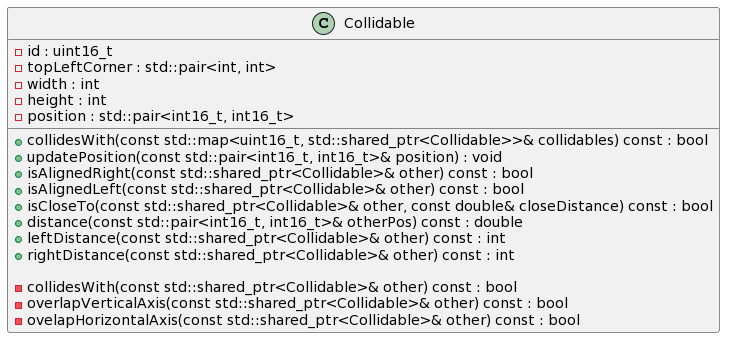

The diagram above was rendered by PlantUML. Its source (embedded in the PNG):
@startuml
class Collidable {
  - id : uint16_t
  - topLeftCorner : std::pair<int, int>
  - width : int
  - height : int
  - position : std::pair<int16_t, int16_t>

  + collidesWith(const std::map<uint16_t, std::shared_ptr<Collidable>>& collidables) const : bool
  + updatePosition(const std::pair<int16_t, int16_t>& position) : void
  + isAlignedRight(const std::shared_ptr<Collidable>& other) const : bool
  + isAlignedLeft(const std::shared_ptr<Collidable>& other) const : bool
  + isCloseTo(const std::shared_ptr<Collidable>& other, const double& closeDistance) const : bool
  + distance(const std::pair<int16_t, int16_t>& otherPos) const : double
  + leftDistance(const std::shared_ptr<Collidable>& other) const : int
  + rightDistance(const std::shared_ptr<Collidable>& other) const : int

  - collidesWith(const std::shared_ptr<Collidable>& other) const : bool
  - overlapVerticalAxis(const std::shared_ptr<Collidable>& other) const : bool
  - ovelapHorizontalAxis(const std::shared_ptr<Collidable>& other) const : bool
}
@enduml